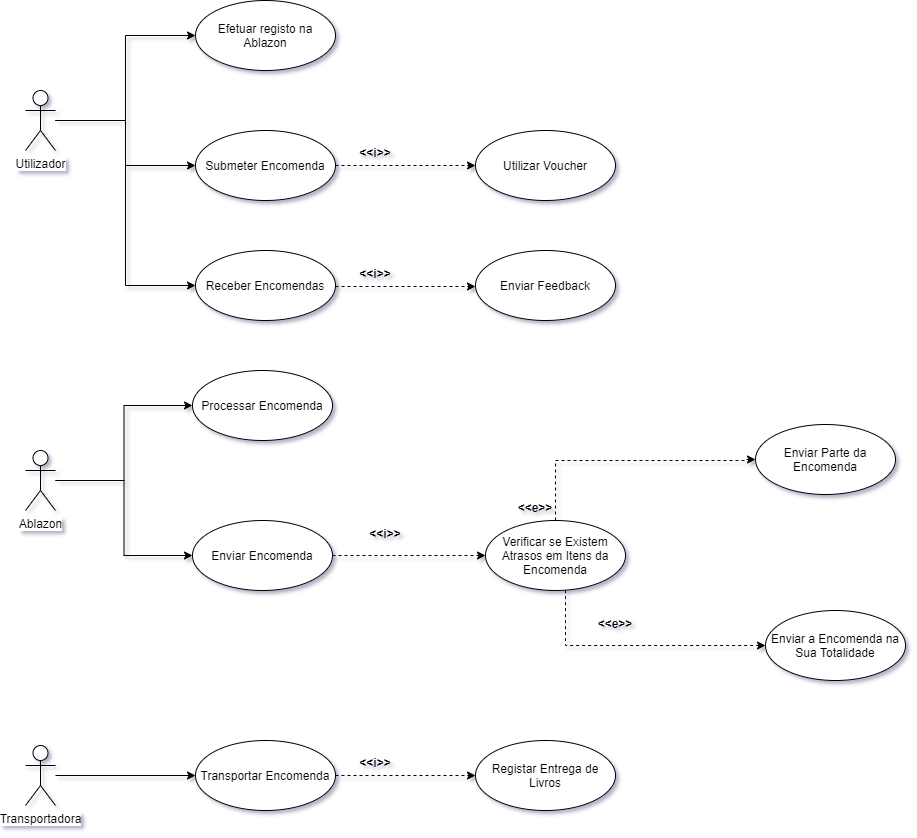

The diagram above was exported from draw.io. Its source (the exported page's mxGraphModel, read from the mxfile embedded in the PNG):
<mxGraphModel dx="2249" dy="1836" grid="1" gridSize="10" guides="1" tooltips="1" connect="1" arrows="1" fold="1" page="1" pageScale="1" pageWidth="827" pageHeight="1169" math="0" shadow="0">
  <root>
    <mxCell id="0" />
    <mxCell id="1" parent="0" />
    <mxCell id="s9sTQ9W4-nuhn1S-0bTz-13" style="edgeStyle=orthogonalEdgeStyle;rounded=0;orthogonalLoop=1;jettySize=auto;html=1;entryX=0;entryY=0.5;entryDx=0;entryDy=0;" parent="1" source="s9sTQ9W4-nuhn1S-0bTz-1" target="s9sTQ9W4-nuhn1S-0bTz-8" edge="1">
      <mxGeometry relative="1" as="geometry" />
    </mxCell>
    <mxCell id="s9sTQ9W4-nuhn1S-0bTz-15" style="edgeStyle=orthogonalEdgeStyle;rounded=0;orthogonalLoop=1;jettySize=auto;html=1;" parent="1" source="s9sTQ9W4-nuhn1S-0bTz-1" target="s9sTQ9W4-nuhn1S-0bTz-14" edge="1">
      <mxGeometry relative="1" as="geometry" />
    </mxCell>
    <mxCell id="SY6ZuBOVgX65H44OODJ1-2" style="edgeStyle=orthogonalEdgeStyle;rounded=0;orthogonalLoop=1;jettySize=auto;html=1;entryX=0;entryY=0.5;entryDx=0;entryDy=0;" parent="1" source="s9sTQ9W4-nuhn1S-0bTz-1" target="SY6ZuBOVgX65H44OODJ1-1" edge="1">
      <mxGeometry relative="1" as="geometry" />
    </mxCell>
    <mxCell id="s9sTQ9W4-nuhn1S-0bTz-1" value="Utilizador" style="shape=umlActor;verticalLabelPosition=bottom;labelBackgroundColor=#ffffff;verticalAlign=top;html=1;" parent="1" vertex="1">
      <mxGeometry x="-710" y="-1020" width="30" height="60" as="geometry" />
    </mxCell>
    <mxCell id="s9sTQ9W4-nuhn1S-0bTz-63" style="edgeStyle=orthogonalEdgeStyle;rounded=0;orthogonalLoop=1;jettySize=auto;html=1;entryX=0;entryY=0.5;entryDx=0;entryDy=0;strokeWidth=1;" parent="1" source="s9sTQ9W4-nuhn1S-0bTz-3" target="s9sTQ9W4-nuhn1S-0bTz-62" edge="1">
      <mxGeometry relative="1" as="geometry" />
    </mxCell>
    <mxCell id="s9sTQ9W4-nuhn1S-0bTz-3" value="Transportadora" style="shape=umlActor;verticalLabelPosition=bottom;labelBackgroundColor=#ffffff;verticalAlign=top;html=1;" parent="1" vertex="1">
      <mxGeometry x="-710" y="-365" width="30" height="60" as="geometry" />
    </mxCell>
    <mxCell id="SY6ZuBOVgX65H44OODJ1-5" style="edgeStyle=orthogonalEdgeStyle;rounded=0;orthogonalLoop=1;jettySize=auto;html=1;entryX=0;entryY=0.5;entryDx=0;entryDy=0;" parent="1" source="s9sTQ9W4-nuhn1S-0bTz-4" target="SY6ZuBOVgX65H44OODJ1-3" edge="1">
      <mxGeometry relative="1" as="geometry" />
    </mxCell>
    <mxCell id="SY6ZuBOVgX65H44OODJ1-6" style="edgeStyle=orthogonalEdgeStyle;rounded=0;orthogonalLoop=1;jettySize=auto;html=1;entryX=0;entryY=0.5;entryDx=0;entryDy=0;" parent="1" source="s9sTQ9W4-nuhn1S-0bTz-4" target="s9sTQ9W4-nuhn1S-0bTz-45" edge="1">
      <mxGeometry relative="1" as="geometry" />
    </mxCell>
    <mxCell id="s9sTQ9W4-nuhn1S-0bTz-4" value="Ablazon" style="shape=umlActor;verticalLabelPosition=bottom;labelBackgroundColor=#ffffff;verticalAlign=top;html=1;" parent="1" vertex="1">
      <mxGeometry x="-710" y="-660" width="30" height="60" as="geometry" />
    </mxCell>
    <mxCell id="s9sTQ9W4-nuhn1S-0bTz-8" value="Efetuar registo na Ablazon" style="ellipse;whiteSpace=wrap;html=1;" parent="1" vertex="1">
      <mxGeometry x="-540" y="-1110" width="140" height="70" as="geometry" />
    </mxCell>
    <mxCell id="s9sTQ9W4-nuhn1S-0bTz-23" style="edgeStyle=orthogonalEdgeStyle;rounded=0;orthogonalLoop=1;jettySize=auto;html=1;dashed=1;strokeWidth=1;" parent="1" source="s9sTQ9W4-nuhn1S-0bTz-14" target="s9sTQ9W4-nuhn1S-0bTz-22" edge="1">
      <mxGeometry relative="1" as="geometry" />
    </mxCell>
    <mxCell id="s9sTQ9W4-nuhn1S-0bTz-14" value="Submeter Encomenda" style="ellipse;whiteSpace=wrap;html=1;" parent="1" vertex="1">
      <mxGeometry x="-540" y="-980" width="140" height="70" as="geometry" />
    </mxCell>
    <mxCell id="s9sTQ9W4-nuhn1S-0bTz-22" value="Utilizar Voucher" style="ellipse;whiteSpace=wrap;html=1;" parent="1" vertex="1">
      <mxGeometry x="-260" y="-980" width="140" height="70" as="geometry" />
    </mxCell>
    <mxCell id="s9sTQ9W4-nuhn1S-0bTz-24" value="&lt;&lt;i&gt;&gt;" style="text;align=center;fontStyle=1;verticalAlign=middle;spacingLeft=3;spacingRight=3;strokeColor=none;rotatable=0;points=[[0,0.5],[1,0.5]];portConstraint=eastwest;" parent="1" vertex="1">
      <mxGeometry x="-400" y="-971" width="80" height="26" as="geometry" />
    </mxCell>
    <mxCell id="s9sTQ9W4-nuhn1S-0bTz-48" style="edgeStyle=orthogonalEdgeStyle;rounded=0;orthogonalLoop=1;jettySize=auto;html=1;entryX=0;entryY=0.5;entryDx=0;entryDy=0;strokeWidth=1;dashed=1;" parent="1" source="s9sTQ9W4-nuhn1S-0bTz-45" target="s9sTQ9W4-nuhn1S-0bTz-47" edge="1">
      <mxGeometry relative="1" as="geometry" />
    </mxCell>
    <mxCell id="s9sTQ9W4-nuhn1S-0bTz-45" value="Enviar Encomenda" style="ellipse;whiteSpace=wrap;html=1;" parent="1" vertex="1">
      <mxGeometry x="-543" y="-590" width="140" height="70" as="geometry" />
    </mxCell>
    <mxCell id="s9sTQ9W4-nuhn1S-0bTz-67" style="edgeStyle=orthogonalEdgeStyle;rounded=0;orthogonalLoop=1;jettySize=auto;html=1;entryX=0;entryY=0.5;entryDx=0;entryDy=0;dashed=1;strokeWidth=1;" parent="1" source="s9sTQ9W4-nuhn1S-0bTz-47" target="s9sTQ9W4-nuhn1S-0bTz-66" edge="1">
      <mxGeometry relative="1" as="geometry">
        <Array as="points">
          <mxPoint x="-180" y="-650" />
          <mxPoint x="10" y="-650" />
        </Array>
      </mxGeometry>
    </mxCell>
    <mxCell id="SY6ZuBOVgX65H44OODJ1-9" style="edgeStyle=orthogonalEdgeStyle;rounded=0;orthogonalLoop=1;jettySize=auto;html=1;entryX=0;entryY=0.5;entryDx=0;entryDy=0;dashed=1;" parent="1" source="s9sTQ9W4-nuhn1S-0bTz-47" target="SY6ZuBOVgX65H44OODJ1-8" edge="1">
      <mxGeometry relative="1" as="geometry">
        <Array as="points">
          <mxPoint x="-170" y="-555" />
          <mxPoint x="-170" y="-465" />
        </Array>
      </mxGeometry>
    </mxCell>
    <mxCell id="s9sTQ9W4-nuhn1S-0bTz-47" value="Verificar se Existem Atrasos em Itens da Encomenda" style="ellipse;whiteSpace=wrap;html=1;" parent="1" vertex="1">
      <mxGeometry x="-250" y="-590" width="140" height="70" as="geometry" />
    </mxCell>
    <mxCell id="s9sTQ9W4-nuhn1S-0bTz-49" value="&lt;&lt;i&gt;&gt;" style="text;align=center;fontStyle=1;verticalAlign=middle;spacingLeft=3;spacingRight=3;strokeColor=none;rotatable=0;points=[[0,0.5],[1,0.5]];portConstraint=eastwest;" parent="1" vertex="1">
      <mxGeometry x="-390" y="-590" width="80" height="26" as="geometry" />
    </mxCell>
    <mxCell id="s9sTQ9W4-nuhn1S-0bTz-50" value="Registar Entrega de Livros" style="ellipse;whiteSpace=wrap;html=1;" parent="1" vertex="1">
      <mxGeometry x="-260" y="-370" width="140" height="70" as="geometry" />
    </mxCell>
    <mxCell id="s9sTQ9W4-nuhn1S-0bTz-64" style="edgeStyle=orthogonalEdgeStyle;rounded=0;orthogonalLoop=1;jettySize=auto;html=1;entryX=0;entryY=0.5;entryDx=0;entryDy=0;strokeWidth=1;dashed=1;" parent="1" source="s9sTQ9W4-nuhn1S-0bTz-62" target="s9sTQ9W4-nuhn1S-0bTz-50" edge="1">
      <mxGeometry relative="1" as="geometry" />
    </mxCell>
    <mxCell id="s9sTQ9W4-nuhn1S-0bTz-62" value="Transportar Encomenda" style="ellipse;whiteSpace=wrap;html=1;" parent="1" vertex="1">
      <mxGeometry x="-540" y="-370" width="140" height="70" as="geometry" />
    </mxCell>
    <mxCell id="s9sTQ9W4-nuhn1S-0bTz-65" value="&lt;&lt;i&gt;&gt;" style="text;align=center;fontStyle=1;verticalAlign=middle;spacingLeft=3;spacingRight=3;strokeColor=none;rotatable=0;points=[[0,0.5],[1,0.5]];portConstraint=eastwest;" parent="1" vertex="1">
      <mxGeometry x="-400" y="-361" width="80" height="26" as="geometry" />
    </mxCell>
    <mxCell id="s9sTQ9W4-nuhn1S-0bTz-66" value="Enviar Parte da Encomenda" style="ellipse;whiteSpace=wrap;html=1;" parent="1" vertex="1">
      <mxGeometry x="20" y="-686" width="140" height="70" as="geometry" />
    </mxCell>
    <mxCell id="s9sTQ9W4-nuhn1S-0bTz-68" value="&lt;&lt;e&gt;&gt;" style="text;align=center;fontStyle=1;verticalAlign=middle;spacingLeft=3;spacingRight=3;strokeColor=none;rotatable=0;points=[[0,0.5],[1,0.5]];portConstraint=eastwest;" parent="1" vertex="1">
      <mxGeometry x="-240" y="-616" width="80" height="26" as="geometry" />
    </mxCell>
    <mxCell id="SY6ZuBOVgX65H44OODJ1-1" value="Receber Encomendas" style="ellipse;whiteSpace=wrap;html=1;" parent="1" vertex="1">
      <mxGeometry x="-540" y="-860" width="140" height="70" as="geometry" />
    </mxCell>
    <mxCell id="SY6ZuBOVgX65H44OODJ1-3" value="Processar Encomenda" style="ellipse;whiteSpace=wrap;html=1;" parent="1" vertex="1">
      <mxGeometry x="-543" y="-740" width="140" height="70" as="geometry" />
    </mxCell>
    <mxCell id="SY6ZuBOVgX65H44OODJ1-8" value="Enviar a Encomenda na Sua Totalidade" style="ellipse;whiteSpace=wrap;html=1;" parent="1" vertex="1">
      <mxGeometry x="30" y="-500" width="140" height="70" as="geometry" />
    </mxCell>
    <mxCell id="SY6ZuBOVgX65H44OODJ1-10" value="&lt;&lt;e&gt;&gt;" style="text;align=center;fontStyle=1;verticalAlign=middle;spacingLeft=3;spacingRight=3;strokeColor=none;rotatable=0;points=[[0,0.5],[1,0.5]];portConstraint=eastwest;" parent="1" vertex="1">
      <mxGeometry x="-160" y="-500" width="80" height="26" as="geometry" />
    </mxCell>
    <mxCell id="UI3auoPQafC8y964TwbN-1" value="Enviar Feedback" style="ellipse;whiteSpace=wrap;html=1;" parent="1" vertex="1">
      <mxGeometry x="-260" y="-860" width="140" height="70" as="geometry" />
    </mxCell>
    <mxCell id="UI3auoPQafC8y964TwbN-3" style="edgeStyle=orthogonalEdgeStyle;rounded=0;orthogonalLoop=1;jettySize=auto;html=1;dashed=1;strokeWidth=1;" parent="1" edge="1">
      <mxGeometry relative="1" as="geometry">
        <mxPoint x="-400" y="-824" as="sourcePoint" />
        <mxPoint x="-260" y="-824" as="targetPoint" />
      </mxGeometry>
    </mxCell>
    <mxCell id="UI3auoPQafC8y964TwbN-4" value="&lt;&lt;i&gt;&gt;" style="text;align=center;fontStyle=1;verticalAlign=middle;spacingLeft=3;spacingRight=3;strokeColor=none;rotatable=0;points=[[0,0.5],[1,0.5]];portConstraint=eastwest;" parent="1" vertex="1">
      <mxGeometry x="-400" y="-850" width="80" height="26" as="geometry" />
    </mxCell>
  </root>
</mxGraphModel>